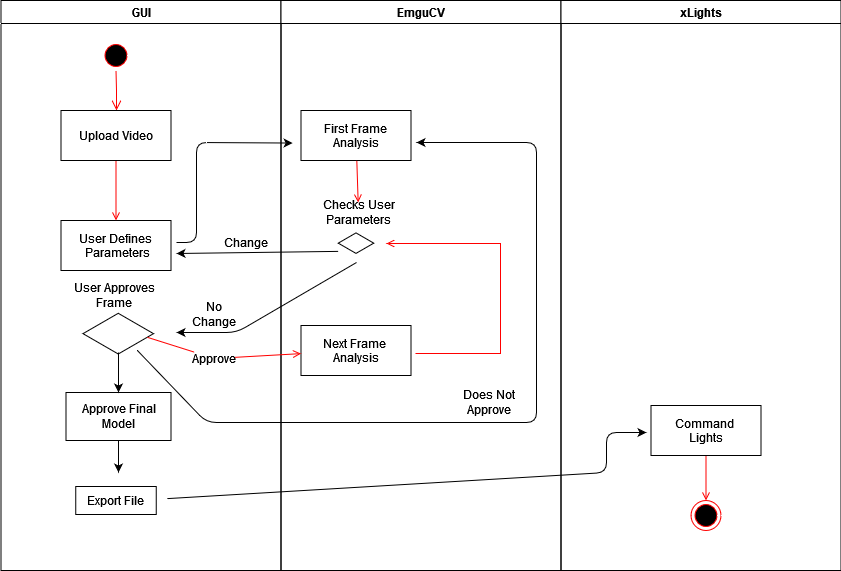

The diagram above was exported from draw.io. Its source (the exported page's mxGraphModel, read from the mxfile embedded in the PNG):
<mxGraphModel dx="704" dy="773" grid="1" gridSize="10" guides="1" tooltips="1" connect="1" arrows="1" fold="1" page="1" pageScale="1" pageWidth="1169" pageHeight="826" background="none" math="0" shadow="0">
  <root>
    <mxCell id="0" />
    <mxCell id="1" parent="0" />
    <mxCell id="2" value="GUI" style="swimlane;whiteSpace=wrap" parent="1" vertex="1">
      <mxGeometry x="164.5" y="128" width="280" height="570" as="geometry" />
    </mxCell>
    <mxCell id="5" value="" style="ellipse;shape=startState;fillColor=#000000;strokeColor=#ff0000;" parent="2" vertex="1">
      <mxGeometry x="100" y="40" width="30" height="30" as="geometry" />
    </mxCell>
    <mxCell id="6" value="" style="edgeStyle=elbowEdgeStyle;elbow=horizontal;verticalAlign=bottom;endArrow=open;endSize=8;strokeColor=#FF0000;endFill=1;rounded=0" parent="2" source="5" target="7" edge="1">
      <mxGeometry x="100" y="40" as="geometry">
        <mxPoint x="115" y="110" as="targetPoint" />
      </mxGeometry>
    </mxCell>
    <mxCell id="7" value="Upload Video" style="" parent="2" vertex="1">
      <mxGeometry x="60" y="110" width="110" height="50" as="geometry" />
    </mxCell>
    <mxCell id="8" value="User Defines&#10; Parameters" style="" parent="2" vertex="1">
      <mxGeometry x="60" y="220" width="110" height="50" as="geometry" />
    </mxCell>
    <mxCell id="9" value="" style="endArrow=open;strokeColor=#FF0000;endFill=1;rounded=0" parent="2" source="7" target="8" edge="1">
      <mxGeometry relative="1" as="geometry" />
    </mxCell>
    <mxCell id="epaTWBUDTIoDZqdC8JX7-41" value="" style="endArrow=classic;html=1;entryX=-0.076;entryY=0.651;entryDx=0;entryDy=0;entryPerimeter=0;" parent="2" target="15" edge="1">
      <mxGeometry width="50" height="50" relative="1" as="geometry">
        <mxPoint x="175.5" y="242" as="sourcePoint" />
        <mxPoint x="255.5" y="222" as="targetPoint" />
        <Array as="points">
          <mxPoint x="195.5" y="242" />
          <mxPoint x="195.5" y="142" />
        </Array>
      </mxGeometry>
    </mxCell>
    <mxCell id="epaTWBUDTIoDZqdC8JX7-42" value="" style="endArrow=classic;html=1;startArrow=none;" parent="2" edge="1">
      <mxGeometry width="50" height="50" relative="1" as="geometry">
        <mxPoint x="337.25" y="250.88238161559877" as="sourcePoint" />
        <mxPoint x="175.5" y="253" as="targetPoint" />
        <Array as="points" />
      </mxGeometry>
    </mxCell>
    <mxCell id="epaTWBUDTIoDZqdC8JX7-43" value="" style="endArrow=classic;html=1;" parent="2" edge="1">
      <mxGeometry width="50" height="50" relative="1" as="geometry">
        <mxPoint x="355.5" y="262" as="sourcePoint" />
        <mxPoint x="175.5" y="332" as="targetPoint" />
        <Array as="points">
          <mxPoint x="235.5" y="332" />
        </Array>
      </mxGeometry>
    </mxCell>
    <mxCell id="epaTWBUDTIoDZqdC8JX7-49" value="Approve Final Model" style="rounded=0;whiteSpace=wrap;html=1;" parent="2" vertex="1">
      <mxGeometry x="65" y="392" width="105" height="48" as="geometry" />
    </mxCell>
    <mxCell id="epaTWBUDTIoDZqdC8JX7-50" value="Export File" style="rounded=0;whiteSpace=wrap;html=1;" parent="2" vertex="1">
      <mxGeometry x="74.75" y="486" width="80.5" height="28" as="geometry" />
    </mxCell>
    <mxCell id="epaTWBUDTIoDZqdC8JX7-51" value="" style="endArrow=classic;html=1;exitX=1.137;exitY=0.433;exitDx=0;exitDy=0;exitPerimeter=0;" parent="2" source="epaTWBUDTIoDZqdC8JX7-50" edge="1">
      <mxGeometry width="50" height="50" relative="1" as="geometry">
        <mxPoint x="165.5" y="482" as="sourcePoint" />
        <mxPoint x="645.5" y="432" as="targetPoint" />
        <Array as="points">
          <mxPoint x="605.5" y="472" />
          <mxPoint x="605.5" y="432" />
        </Array>
      </mxGeometry>
    </mxCell>
    <mxCell id="epaTWBUDTIoDZqdC8JX7-53" value="" style="endArrow=classic;html=1;exitX=0.5;exitY=1;exitDx=0;exitDy=0;" parent="2" source="epaTWBUDTIoDZqdC8JX7-49" edge="1">
      <mxGeometry width="50" height="50" relative="1" as="geometry">
        <mxPoint x="95.5" y="562" as="sourcePoint" />
        <mxPoint x="117.5" y="472" as="targetPoint" />
      </mxGeometry>
    </mxCell>
    <mxCell id="epaTWBUDTIoDZqdC8JX7-55" value="Change" style="text;html=1;strokeColor=none;fillColor=none;align=center;verticalAlign=middle;whiteSpace=wrap;rounded=0;" parent="2" vertex="1">
      <mxGeometry x="225.5" y="232" width="40" height="20" as="geometry" />
    </mxCell>
    <mxCell id="epaTWBUDTIoDZqdC8JX7-56" value="No Change" style="text;html=1;strokeColor=none;fillColor=none;align=center;verticalAlign=middle;whiteSpace=wrap;rounded=0;" parent="2" vertex="1">
      <mxGeometry x="185" y="304" width="55.5" height="20" as="geometry" />
    </mxCell>
    <mxCell id="epaTWBUDTIoDZqdC8JX7-57" value="" style="html=1;whiteSpace=wrap;aspect=fixed;shape=isoRectangle;" parent="2" vertex="1">
      <mxGeometry x="82" y="312" width="70.5" height="42.3" as="geometry" />
    </mxCell>
    <mxCell id="epaTWBUDTIoDZqdC8JX7-58" value="User Approves Frame" style="text;html=1;strokeColor=none;fillColor=none;align=center;verticalAlign=middle;whiteSpace=wrap;rounded=0;" parent="2" vertex="1">
      <mxGeometry x="70" y="285" width="85.5" height="20" as="geometry" />
    </mxCell>
    <mxCell id="epaTWBUDTIoDZqdC8JX7-59" value="" style="endArrow=classic;html=1;entryX=0.5;entryY=0;entryDx=0;entryDy=0;" parent="2" target="epaTWBUDTIoDZqdC8JX7-49" edge="1">
      <mxGeometry width="50" height="50" relative="1" as="geometry">
        <mxPoint x="117.5" y="352" as="sourcePoint" />
        <mxPoint x="145.5" y="352" as="targetPoint" />
      </mxGeometry>
    </mxCell>
    <mxCell id="epaTWBUDTIoDZqdC8JX7-64" value="" style="endArrow=classic;html=1;exitX=0.767;exitY=0.89;exitDx=0;exitDy=0;exitPerimeter=0;" parent="2" source="epaTWBUDTIoDZqdC8JX7-57" edge="1">
      <mxGeometry width="50" height="50" relative="1" as="geometry">
        <mxPoint x="225.5" y="442" as="sourcePoint" />
        <mxPoint x="415.5" y="142" as="targetPoint" />
        <Array as="points">
          <mxPoint x="205.5" y="422" />
          <mxPoint x="535.5" y="422" />
          <mxPoint x="535.5" y="142" />
        </Array>
      </mxGeometry>
    </mxCell>
    <mxCell id="3" value="EmguCV" style="swimlane;whiteSpace=wrap" parent="1" vertex="1">
      <mxGeometry x="444.5" y="128" width="280" height="570" as="geometry" />
    </mxCell>
    <mxCell id="15" value="First Frame &#10;Analysis" style="" parent="3" vertex="1">
      <mxGeometry x="20" y="110" width="110" height="50" as="geometry" />
    </mxCell>
    <mxCell id="17" value="" style="endArrow=open;strokeColor=#FF0000;endFill=1;rounded=0" parent="3" source="15" target="epaTWBUDTIoDZqdC8JX7-54" edge="1">
      <mxGeometry relative="1" as="geometry">
        <mxPoint x="75" y="220" as="targetPoint" />
      </mxGeometry>
    </mxCell>
    <mxCell id="18" value="Next Frame &#10;Analysis" style="" parent="3" vertex="1">
      <mxGeometry x="20" y="325" width="110" height="50" as="geometry" />
    </mxCell>
    <mxCell id="35" value="" style="edgeStyle=elbowEdgeStyle;elbow=horizontal;strokeColor=#FF0000;endArrow=open;endFill=1;rounded=0;" parent="3" edge="1">
      <mxGeometry width="100" height="100" relative="1" as="geometry">
        <mxPoint x="134.5" y="353" as="sourcePoint" />
        <mxPoint x="105.5" y="243" as="targetPoint" />
        <Array as="points">
          <mxPoint x="219.5" y="362.5" />
        </Array>
      </mxGeometry>
    </mxCell>
    <mxCell id="epaTWBUDTIoDZqdC8JX7-44" value="" style="html=1;whiteSpace=wrap;aspect=fixed;shape=isoRectangle;" parent="3" vertex="1">
      <mxGeometry x="57.25" y="232" width="35.5" height="21.3" as="geometry" />
    </mxCell>
    <mxCell id="epaTWBUDTIoDZqdC8JX7-54" value="Checks User Parameters" style="text;html=1;strokeColor=none;fillColor=none;align=center;verticalAlign=middle;whiteSpace=wrap;rounded=0;" parent="3" vertex="1">
      <mxGeometry x="25" y="202" width="105" height="20" as="geometry" />
    </mxCell>
    <mxCell id="epaTWBUDTIoDZqdC8JX7-62" value="Does Not Approve" style="text;html=1;strokeColor=none;fillColor=none;align=center;verticalAlign=middle;whiteSpace=wrap;rounded=0;" parent="3" vertex="1">
      <mxGeometry x="175.5" y="392" width="65.5" height="20" as="geometry" />
    </mxCell>
    <mxCell id="4" value="xLights" style="swimlane;whiteSpace=wrap" parent="1" vertex="1">
      <mxGeometry x="724.5" y="128" width="280" height="570" as="geometry" />
    </mxCell>
    <mxCell id="33" value="Command &#10;Lights" style="" parent="4" vertex="1">
      <mxGeometry x="90" y="405" width="110" height="50" as="geometry" />
    </mxCell>
    <mxCell id="38" value="" style="ellipse;shape=endState;fillColor=#000000;strokeColor=#ff0000" parent="4" vertex="1">
      <mxGeometry x="130" y="500" width="30" height="30" as="geometry" />
    </mxCell>
    <mxCell id="39" value="" style="endArrow=open;strokeColor=#FF0000;endFill=1;rounded=0" parent="4" source="33" target="38" edge="1">
      <mxGeometry relative="1" as="geometry" />
    </mxCell>
    <mxCell id="20" value="" style="endArrow=open;strokeColor=#FF0000;endFill=1;rounded=0;startArrow=none;" parent="1" source="epaTWBUDTIoDZqdC8JX7-60" target="18" edge="1">
      <mxGeometry relative="1" as="geometry">
        <mxPoint x="334.5" y="478" as="sourcePoint" />
      </mxGeometry>
    </mxCell>
    <mxCell id="epaTWBUDTIoDZqdC8JX7-60" value="Approve" style="text;html=1;strokeColor=none;fillColor=none;align=center;verticalAlign=middle;whiteSpace=wrap;rounded=0;" parent="1" vertex="1">
      <mxGeometry x="358" y="476" width="40" height="20" as="geometry" />
    </mxCell>
    <mxCell id="epaTWBUDTIoDZqdC8JX7-61" value="" style="endArrow=none;strokeColor=#FF0000;endFill=1;rounded=0;exitX=0.912;exitY=0.586;exitDx=0;exitDy=0;exitPerimeter=0;" parent="1" source="epaTWBUDTIoDZqdC8JX7-57" target="epaTWBUDTIoDZqdC8JX7-60" edge="1">
      <mxGeometry relative="1" as="geometry">
        <mxPoint x="334.5" y="478" as="sourcePoint" />
        <mxPoint x="464.5" y="478" as="targetPoint" />
      </mxGeometry>
    </mxCell>
  </root>
</mxGraphModel>